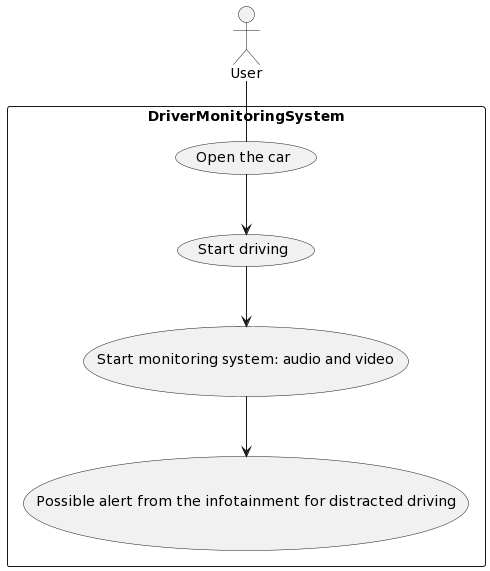

The diagram above was rendered by PlantUML. Its source (embedded in the PNG):
@startuml
actor User as u
rectangle DriverMonitoringSystem{
    usecase "Open the car" as UC1
    usecase "Start driving" as UC2
    usecase "Start monitoring system: audio and video" as UC3
    usecase "Possible alert from the infotainment for distracted driving" as UC4
}
u -- UC1
UC1 --> UC2
UC2 --> UC3
UC3 --> UC4
@enduml